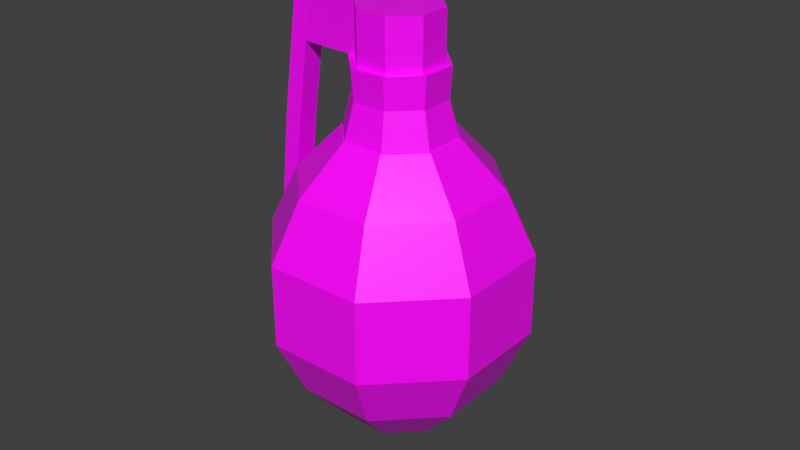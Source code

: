 # Source: Grenade.blend  (saved by Blender 3.3.6; exported with 4.5.12 LTS)
import bpy
from mathutils import Matrix  # noqa: F401  (used for matrix-valued properties, if any)

bpy.ops.wm.read_factory_settings(use_empty=True)
scene = bpy.context.scene
scene.name = 'Scene'

# ---- collections
col_collection = bpy.data.collections.new('Collection'); scene.collection.children.link(col_collection)

# ---- images (referenced by path relative to the original .blend; pixels are not part of the script)
import os
ASSET_DIR = os.environ.get("B2B_ASSET_DIR", "")  # directory of the original .blend (textures are referenced by path, not embedded)
HERE = os.path.dirname(os.path.abspath(__file__))  # packed textures are extracted next to this script under _unpacked/

def load_image(name, relpath, width, height, colorspace="sRGB"):
    """Load a texture the original file referenced (path relative to the .blend, or extracted next to this script)."""
    p = next((c for c in (os.path.join(HERE, relpath), os.path.join(ASSET_DIR, relpath)) if relpath and os.path.exists(c)), "")
    if p:
        img = bpy.data.images.load(p, check_existing=True)
        img.name = name
    else:  # same state as the original file: an image datablock whose file is absent (Cycles renders it pink)
        img = bpy.data.images.new(name, width, height)
        img.source = "FILE"
        img.filepath = "//" + (relpath or name)
    img.colorspace_settings.name = colorspace
    return img
img_imphenziapalette01_256_gradient_png = load_image('ImphenziaPalette01-256-Gradient.png', 'ImphenziaPalette01-256-Gradient.png', 1024, 1024, 'sRGB')

# ---- materials (node trees are filled in below, after node groups)
mat_material = bpy.data.materials.new('Material')
mat_material.alpha_threshold = 0.0
mat_material.use_transparent_shadow = False
mat_material.line_color = (0.0, 0.0, 0.0, 1.0)

# ---- material node trees
mat_material.use_nodes = True; mat_material.node_tree.nodes.clear()
_N = mat_material.node_tree.nodes; _L = mat_material.node_tree.links
n0 = _N.new('ShaderNodeOutputMaterial'); n0.name = 'Material Output'; n0.location = (300, 300)
n1 = _N.new('ShaderNodeBsdfPrincipled'); n1.name = 'Principled BSDF'; n1.location = (10, 300)
n1.distribution = 'GGX'
n1.subsurface_method = 'BURLEY'
n1.inputs[2].default_value = 0.4
n1.inputs[3].default_value = 1.45
n1.inputs[27].default_value = (0.0, 0.0, 0.0, 1.0)
n1.inputs[28].default_value = 1.0
n2 = _N.new('ShaderNodeTexImage'); n2.name = 'Image Texture'; n2.location = (-322, 176)
n2.image = img_imphenziapalette01_256_gradient_png
n2.interpolation = 'Closest'
_L.new(n1.outputs[0], n0.inputs[0])
_L.new(n2.outputs[0], n1.inputs[0])
n0.is_active_output = True

# ---- world
world_world = bpy.data.worlds.new('World'); scene.world = world_world
world_world.use_nodes = True; world_world.node_tree.nodes.clear()
_N = world_world.node_tree.nodes; _L = world_world.node_tree.links
n0 = _N.new('ShaderNodeOutputWorld'); n0.name = 'World Output'; n0.location = (300, 300)
n1 = _N.new('ShaderNodeBackground'); n1.name = 'Background'; n1.location = (10, 300)
n1.inputs[0].default_value = (0.05088, 0.05088, 0.05088, 1.0)
_L.new(n1.outputs[0], n0.inputs[0])
n0.is_active_output = True
world_world.color = (0.05088, 0.05088, 0.05088)
world_world.use_sun_shadow = False
world_world.sun_shadow_jitter_overblur = 0.0

# ---- meshes
me_cylinder = bpy.data.meshes.new('Cylinder')
me_cylinder.from_pydata([(0.0, 1.0, -1.021), (0.7071, 0.7071, -1.021), (1.0, 0.0, -1.021), (0.7071, -0.7071, -1.021), (0.0, -1.0, -1.021), (-0.7071, -0.7071, -1.021), (-1.0, 0.0, -1.021), (-0.7071, 0.7071, -1.021), (0.0, 1.0, 0.0), (0.7071, 0.7071, 0.0), (1.0, 0.0, 0.0), (0.7071, -0.7071, 0.0), (0.0, -1.0, 0.0), (-0.7071, -0.7071, 0.0), (-1.0, 0.0, 0.0), (-0.7071, 0.7071, 0.0), (8.606e-08, 0.7783, -2.468), (0.5503, 0.5503, -2.468), (0.7783, -1.074e-07, -2.468), (0.5503, -0.5503, -2.468), (-1.132e-07, -0.7783, -2.468), (-0.5503, -0.5503, -2.468), (-0.7783, 9.189e-08, -2.468), (-0.5503, 0.5503, -2.468), (5.501e-08, 0.4356, -3.596), (0.308, 0.308, -3.596), (0.4356, -5.454e-08, -3.596), (0.308, -0.308, -3.596), (-2.78e-08, -0.4356, -3.596), (-0.308, -0.308, -3.596), (-0.4356, 2.827e-08, -3.596), (-0.308, 0.308, -3.596), (6.373e-08, 0.1105, -3.902), (0.07814, 0.07814, -3.902), (0.1105, -3.897e-08, -3.902), (0.07814, -0.07814, -3.902), (4.272e-08, -0.1105, -3.902), (-0.07814, -0.07814, -3.902), (-0.1105, -1.796e-08, -3.902), (-0.07814, 0.07814, -3.902)], [], [(1, 2, 18, 17), (7, 15, 8, 0), (6, 14, 15, 7), (5, 13, 14, 6), (4, 12, 13, 5), (3, 11, 12, 4), (2, 10, 11, 3), (1, 9, 10, 2), (0, 8, 9, 1), (16, 17, 25, 24), (0, 1, 17, 16), (7, 0, 16, 23), (6, 7, 23, 22), (5, 6, 22, 21), (4, 5, 21, 20), (3, 4, 20, 19), (2, 3, 19, 18), (30, 31, 39, 38), (23, 16, 24, 31), (21, 22, 30, 29), (19, 20, 28, 27), (17, 18, 26, 25), (22, 23, 31, 30), (20, 21, 29, 28), (18, 19, 27, 26), (32, 33, 34, 35, 36, 37, 38, 39), (28, 29, 37, 36), (26, 27, 35, 34), (24, 25, 33, 32), (31, 24, 32, 39), (29, 30, 38, 37), (27, 28, 36, 35), (25, 26, 34, 33)])
_uv = me_cylinder.uv_layers.new(name='UVMap')
_uv.uv.foreach_set('vector', [0.9805, 0.8253, 0.9805, 0.8253, 0.9805, 0.8253, 0.9805, 0.8253, 0.9805, 0.8253, 0.9805, 0.8253, 0.9805, 0.8253, 0.9805, 0.8253, 0.9805, 0.8253, 0.9805, 0.8253, 0.9805, 0.8253, 0.9805, 0.8253, 0.9805, 0.8253, 0.9805, 0.8253, 0.9805, 0.8253, 0.9805, 0.8253, 0.9805, 0.8253, 0.9805, 0.8253, 0.9805, 0.8253, 0.9805, 0.8253, 0.9805, 0.8253, 0.9805, 0.8253, 0.9805, 0.8253, 0.9805, 0.8253, 0.9805, 0.8253, 0.9805, 0.8253, 0.9805, 0.8253, 0.9805, 0.8253, 0.9805, 0.8253, 0.9805, 0.8253, 0.9805, 0.8253, 0.9805, 0.8253, 0.9805, 0.8253, 0.9805, 0.8253, 0.9805, 0.8253, 0.9805, 0.8253, 0.9805, 0.8253, 0.9805, 0.8253, 0.9805, 0.8253, 0.9805, 0.8253, 0.9805, 0.8253, 0.9805, 0.8253, 0.9805, 0.8253, 0.9805, 0.8253, 0.9805, 0.8253, 0.9805, 0.8253, 0.9805, 0.8253, 0.9805, 0.8253, 0.9805, 0.8253, 0.9805, 0.8253, 0.9805, 0.8253, 0.9805, 0.8253, 0.9805, 0.8253, 0.9805, 0.8253, 0.9805, 0.8253, 0.9805, 0.8253, 0.9805, 0.8253, 0.9805, 0.8253, 0.9805, 0.8253, 0.9805, 0.8253, 0.9805, 0.8253, 0.9805, 0.8253, 0.9805, 0.8253, 0.9805, 0.8253, 0.9805, 0.8253, 0.9805, 0.8253, 0.9805, 0.8253, 0.9805, 0.8253, 0.9805, 0.8253, 0.9805, 0.8253, 0.9805, 0.8253, 0.9805, 0.8253, 0.9805, 0.8253, 0.9805, 0.8253, 0.9805, 0.8253, 0.9805, 0.8253, 0.9805, 0.8253, 0.9805, 0.8253, 0.9805, 0.8253, 0.9805, 0.8253, 0.9805, 0.8253, 0.9805, 0.8253, 0.9805, 0.8253, 0.9805, 0.8253, 0.9805, 0.8253, 0.9805, 0.8253, 0.9805, 0.8253, 0.9805, 0.8253, 0.9805, 0.8253, 0.9805, 0.8253, 0.9805, 0.8253, 0.9805, 0.8253, 0.9805, 0.8253, 0.9805, 0.8253, 0.9805, 0.8253, 0.9805, 0.8253, 0.9805, 0.8253, 0.9805, 0.8253, 0.9805, 0.8253, 0.9805, 0.8253, 0.9805, 0.8253, 0.9805, 0.8253, 0.9805, 0.8253, 0.9805, 0.8253, 0.9805, 0.8253, 0.9805, 0.8253, 0.9805, 0.8253, 0.9805, 0.8253, 0.9805, 0.8253, 0.9805, 0.8253, 0.9805, 0.8253, 0.9805, 0.8253, 0.9805, 0.8253, 0.9805, 0.8253, 0.9805, 0.8253, 0.9805, 0.8253, 0.9805, 0.8253, 0.9805, 0.8253, 0.9805, 0.8253, 0.9805, 0.8253, 0.9805, 0.8253, 0.9805, 0.8253, 0.9805, 0.8253, 0.9805, 0.8253, 0.9805, 0.8253, 0.9805, 0.8253, 0.9805, 0.8253, 0.9805, 0.8253, 0.9805, 0.8253, 0.9805, 0.8253, 0.9805, 0.8253, 0.9805, 0.8253, 0.9805, 0.8253, 0.9805, 0.8253, 0.9805, 0.8253, 0.9805, 0.8253])
me_cylinder.materials.append(mat_material)
me_cylinder.update()
me_cylinder_001 = bpy.data.meshes.new('Cylinder.001')
me_cylinder_001.from_pydata([(-2.98e-08, 1.0, -0.9451), (-6.068e-08, 0.851, 0.322), (0.7071, 0.7071, -0.9451), (0.6017, 0.6017, 0.322), (1.0, 2.98e-08, -0.9451), (0.851, 6.068e-08, 0.322), (0.7071, -0.7071, -0.9451), (0.6017, -0.6017, 0.322), (2.98e-08, -1.0, -0.9451), (6.068e-08, -0.851, 0.322), (-0.7071, -0.7071, -0.9451), (-0.6017, -0.6017, 0.322), (-1.0, -2.98e-08, -0.9451), (-0.851, -6.068e-08, 0.322), (-0.7071, 0.7071, -0.9451), (-0.6017, 0.6017, 0.322), (-3.694e-08, 0.9061, -0.589), (-4.407e-08, 0.8121, -0.233), (0.5742, 0.5742, -0.233), (0.6407, 0.6407, -0.589), (0.8121, 4.407e-08, -0.233), (0.9061, 3.694e-08, -0.589), (0.5742, -0.5742, -0.233), (0.6407, -0.6407, -0.589), (4.407e-08, -0.8121, -0.233), (3.694e-08, -0.9061, -0.589), (-0.5742, -0.5742, -0.233), (-0.6407, -0.6407, -0.589), (-0.8121, -4.407e-08, -0.233), (-0.9061, -3.694e-08, -0.589), (-0.5742, 0.5742, -0.233), (-0.6407, 0.6407, -0.589), (0.5232, 0.5232, 0.322), (-1.016e-07, 0.74, 0.322), (0.74, 1.021e-07, 0.322), (0.5232, -0.5232, 0.322), (1.053e-07, -0.74, 0.322), (-0.5232, -0.5232, 0.322), (-0.74, -1.049e-07, 0.322), (-0.5232, 0.5232, 0.322), (0.5232, 0.5232, 1.223), (-1.076e-07, 0.74, 1.223), (0.74, 1.021e-07, 1.223), (0.5232, -0.5232, 1.223), (9.941e-08, -0.74, 1.223), (-0.5232, -0.5232, 1.223), (-0.74, -1.049e-07, 1.223), (-0.5232, 0.5232, 1.223), (-1.622, 0.8856, 0.3036), (-1.773, 0.5206, 0.3036), (-1.502, 0.8359, 1.195), (-1.653, 0.4709, 1.195), (-1.915, 1.007, 0.3498), (-2.067, 0.6422, 0.3498), (-1.795, 0.9575, 1.242), (-1.947, 0.5925, 1.242), (-1.821, 0.9682, -1.179), (-1.972, 0.6032, -1.179), (-2.115, 1.09, -1.132), (-2.266, 0.7248, -1.132), (-2.084, 1.077, -3.803), (-2.235, 0.712, -3.803), (-2.378, 1.199, -3.841), (-2.53, 0.8341, -3.841)], [], [(17, 1, 3, 18), (18, 3, 5, 20), (20, 5, 7, 22), (22, 7, 9, 24), (24, 9, 11, 26), (26, 11, 13, 28), (5, 3, 32, 34), (28, 13, 15, 30), (30, 15, 1, 17), (0, 2, 4, 6, 8, 10, 12, 14), (14, 31, 16, 0), (31, 30, 17, 16), (12, 29, 31, 14), (29, 28, 30, 31), (10, 27, 29, 12), (27, 26, 28, 29), (8, 25, 27, 10), (25, 24, 26, 27), (6, 23, 25, 8), (23, 22, 24, 25), (4, 21, 23, 6), (21, 20, 22, 23), (2, 19, 21, 4), (19, 18, 20, 21), (0, 16, 19, 2), (16, 17, 18, 19), (39, 38, 49, 48), (11, 9, 36, 37), (1, 15, 39, 33), (3, 1, 33, 32), (7, 5, 34, 35), (13, 11, 37, 38), (9, 7, 35, 36), (15, 13, 38, 39), (40, 41, 47, 46, 45, 44, 43, 42), (37, 36, 44, 45), (35, 34, 42, 43), (32, 33, 41, 40), (33, 39, 47, 41), (38, 37, 45, 46), (36, 35, 43, 44), (34, 32, 40, 42), (50, 48, 52, 54), (38, 46, 51, 49), (46, 47, 50, 51), (47, 39, 48, 50), (52, 53, 55, 54), (51, 50, 54, 55), (49, 51, 55, 53), (53, 52, 58, 59), (56, 57, 61, 60), (49, 53, 59, 57), (48, 49, 57, 56), (52, 48, 56, 58), (60, 61, 63, 62), (57, 59, 63, 61), (59, 58, 62, 63), (58, 56, 60, 62)])
_uv = me_cylinder_001.uv_layers.new(name='UVMap')
_uv.uv.foreach_set('vector', [0.9883, 0.8409, 0.9883, 0.8409, 0.9883, 0.8409, 0.9883, 0.8409, 0.9883, 0.8409, 0.9883, 0.8409, 0.9883, 0.8409, 0.9883, 0.8409, 0.9883, 0.8409, 0.9883, 0.8409, 0.9883, 0.8409, 0.9883, 0.8409, 0.9883, 0.8409, 0.9883, 0.8409, 0.9883, 0.8409, 0.9883, 0.8409, 0.9883, 0.8409, 0.9883, 0.8409, 0.9883, 0.8409, 0.9883, 0.8409, 0.9883, 0.8409, 0.9883, 0.8409, 0.9883, 0.8409, 0.9883, 0.8409, 0.9883, 0.8409, 0.9883, 0.8409, 0.9883, 0.8409, 0.9883, 0.8409, 0.9883, 0.8409, 0.9883, 0.8409, 0.9883, 0.8409, 0.9883, 0.8409, 0.9883, 0.8409, 0.9883, 0.8409, 0.9883, 0.8409, 0.9883, 0.8409, 0.9883, 0.8409, 0.9883, 0.8409, 0.9883, 0.8409, 0.9883, 0.8409, 0.9883, 0.8409, 0.9883, 0.8409, 0.9883, 0.8409, 0.9883, 0.8409, 0.9883, 0.8409, 0.9883, 0.8409, 0.9883, 0.8409, 0.9883, 0.8409, 0.8594, 0.7316, 0.8594, 0.7316, 0.8594, 0.7316, 0.8594, 0.7316, 0.9883, 0.8409, 0.9883, 0.8409, 0.9883, 0.8409, 0.9883, 0.8409, 0.8594, 0.7316, 0.8594, 0.7316, 0.8594, 0.7316, 0.8594, 0.7316, 0.9883, 0.8409, 0.9883, 0.8409, 0.9883, 0.8409, 0.9883, 0.8409, 0.8594, 0.7316, 0.8594, 0.7316, 0.8594, 0.7316, 0.8594, 0.7316, 0.9883, 0.8409, 0.9883, 0.8409, 0.9883, 0.8409, 0.9883, 0.8409, 0.8594, 0.7316, 0.8594, 0.7316, 0.8594, 0.7316, 0.8594, 0.7316, 0.9883, 0.8409, 0.9883, 0.8409, 0.9883, 0.8409, 0.9883, 0.8409, 0.8594, 0.7316, 0.8594, 0.7316, 0.8594, 0.7316, 0.8594, 0.7316, 0.9883, 0.8409, 0.9883, 0.8409, 0.9883, 0.8409, 0.9883, 0.8409, 0.8594, 0.7316, 0.8594, 0.7316, 0.8594, 0.7316, 0.8594, 0.7316, 0.9883, 0.8409, 0.9883, 0.8409, 0.9883, 0.8409, 0.9883, 0.8409, 0.8594, 0.7316, 0.8594, 0.7316, 0.8594, 0.7316, 0.8594, 0.7316, 0.9883, 0.8409, 0.9883, 0.8409, 0.9883, 0.8409, 0.9883, 0.8409, 0.8594, 0.7316, 0.8594, 0.7316, 0.8594, 0.7316, 0.8594, 0.7316, 0.8357, 0.9763, 0.8357, 0.9763, 0.8357, 0.9763, 0.8357, 0.9763, 0.9883, 0.8409, 0.9883, 0.8409, 0.9883, 0.8409, 0.9883, 0.8409, 0.9883, 0.8409, 0.9883, 0.8409, 0.9883, 0.8409, 0.9883, 0.8409, 0.9883, 0.8409, 0.9883, 0.8409, 0.9883, 0.8409, 0.9883, 0.8409, 0.9883, 0.8409, 0.9883, 0.8409, 0.9883, 0.8409, 0.9883, 0.8409, 0.9883, 0.8409, 0.9883, 0.8409, 0.9883, 0.8409, 0.9883, 0.8409, 0.9883, 0.8409, 0.9883, 0.8409, 0.9883, 0.8409, 0.9883, 0.8409, 0.9883, 0.8409, 0.9883, 0.8409, 0.9883, 0.8409, 0.9883, 0.8409, 0.8357, 0.9763, 0.8357, 0.9763, 0.8357, 0.9763, 0.8357, 0.9763, 0.8357, 0.9763, 0.8357, 0.9763, 0.8357, 0.9763, 0.8357, 0.9763, 0.8357, 0.9763, 0.8357, 0.9763, 0.8357, 0.9763, 0.8357, 0.9763, 0.8357, 0.9763, 0.8357, 0.9763, 0.8357, 0.9763, 0.8357, 0.9763, 0.8357, 0.9763, 0.8357, 0.9763, 0.8357, 0.9763, 0.8357, 0.9763, 0.8357, 0.9763, 0.8357, 0.9763, 0.8357, 0.9763, 0.8357, 0.9763, 0.8357, 0.9763, 0.8357, 0.9763, 0.8357, 0.9763, 0.8357, 0.9763, 0.8357, 0.9763, 0.8357, 0.9763, 0.8357, 0.9763, 0.8357, 0.9763, 0.8357, 0.9763, 0.8357, 0.9763, 0.8357, 0.9763, 0.8357, 0.9763, 0.8357, 0.9763, 0.8357, 0.9763, 0.8357, 0.9763, 0.8357, 0.9763, 0.8357, 0.9763, 0.8357, 0.9763, 0.8357, 0.9763, 0.8357, 0.9763, 0.8357, 0.9763, 0.8357, 0.9763, 0.8357, 0.9763, 0.8357, 0.9763, 0.8357, 0.9763, 0.8357, 0.9763, 0.8357, 0.9763, 0.8357, 0.9763, 0.8357, 0.9763, 0.8357, 0.9763, 0.8357, 0.9763, 0.8357, 0.9763, 0.8357, 0.9763, 0.8357, 0.9763, 0.8357, 0.9763, 0.8357, 0.9763, 0.8357, 0.9763, 0.8357, 0.9763, 0.8357, 0.9763, 0.8357, 0.9763, 0.8357, 0.9763, 0.8357, 0.9763, 0.8357, 0.9763, 0.8357, 0.9763, 0.8357, 0.9763, 0.8357, 0.9763, 0.8357, 0.9763, 0.8357, 0.9763, 0.8357, 0.9763, 0.8357, 0.9763, 0.8357, 0.9763, 0.8357, 0.9763, 0.8357, 0.9763, 0.8357, 0.9763, 0.8357, 0.9763, 0.8357, 0.9763, 0.8357, 0.9763, 0.8357, 0.9763, 0.8357, 0.9763, 0.8357, 0.9763, 0.8357, 0.9763, 0.8357, 0.9763, 0.8357, 0.9763, 0.8357, 0.9763, 0.8357, 0.9763, 0.8357, 0.9763, 0.8357, 0.9763, 0.8357, 0.9763, 0.8357, 0.9763, 0.8357, 0.9763, 0.8357, 0.9763, 0.8357, 0.9763, 0.8357, 0.9763, 0.8357, 0.9763, 0.8357, 0.9763, 0.8357, 0.9763])
me_cylinder_001.materials.append(mat_material)
me_cylinder_001.update()

# ---- objects
ob_cylinder = bpy.data.objects.new('Cylinder', me_cylinder)
ob_cylinder_001 = bpy.data.objects.new('Cylinder.001', me_cylinder_001)

# ---- transforms, parenting, visibility, modifiers, constraints
ob_cylinder.location = (0.0, 0.0, 0.0)
ob_cylinder.rotation_euler = (0.0, -0.0, 0.3927)
ob_cylinder.scale = (1.0, 1.0, 0.3172)
_m = ob_cylinder.modifiers.new('Mirror', 'MIRROR')
_m.use_axis = (False, False, True)
ob_cylinder_001.location = (0.0, 0.0, 1.516)
ob_cylinder_001.rotation_euler = (0.0, -0.0, 0.3927)
ob_cylinder_001.scale = (0.4339, 0.4339, 0.4339)

# ---- collection membership
col_collection.objects.link(ob_cylinder)
col_collection.objects.link(ob_cylinder_001)

# ---- scene / render settings (as saved in the file)
scene.frame_start = 1; scene.frame_end = 250; scene.frame_set(1)
scene.render.engine = 'BLENDER_EEVEE_NEXT'
scene.cycles.use_denoising = False
scene.cycles.samples = 128
scene.cycles.sampling_pattern = 'TABULATED_SOBOL'
scene.cycles.use_adaptive_sampling = False
scene.cycles.use_light_tree = False
scene.view_settings.view_transform = 'Standard'
bpy.context.view_layer.update()

# ---- added for rendering (the .blend has no active camera and no usable light): camera, sun
cam_auto = bpy.data.cameras.new('AutoCamera')
cam_auto.lens = 50.0
cam_auto.sensor_width = 36.0
cam_auto.clip_end = 1000.0
ob_auto_camera = bpy.data.objects.new('AutoCamera', cam_auto)
scene.collection.objects.link(ob_auto_camera)
ob_auto_camera.location = (4.5795, -5.49541, 4.07248)
ob_auto_camera.rotation_euler = (1.09748, -7.21219e-08, 0.694738)
scene.camera = ob_auto_camera
light_auto_sun = bpy.data.lights.new('AutoSun', 'SUN')
light_auto_sun.energy = 3.0
light_auto_sun.angle = 0.0523599
ob_auto_sun = bpy.data.objects.new('AutoSun', light_auto_sun)
scene.collection.objects.link(ob_auto_sun)
ob_auto_sun.rotation_euler = (0.872665, 0.174533, 0.523599)
bpy.context.view_layer.update()
